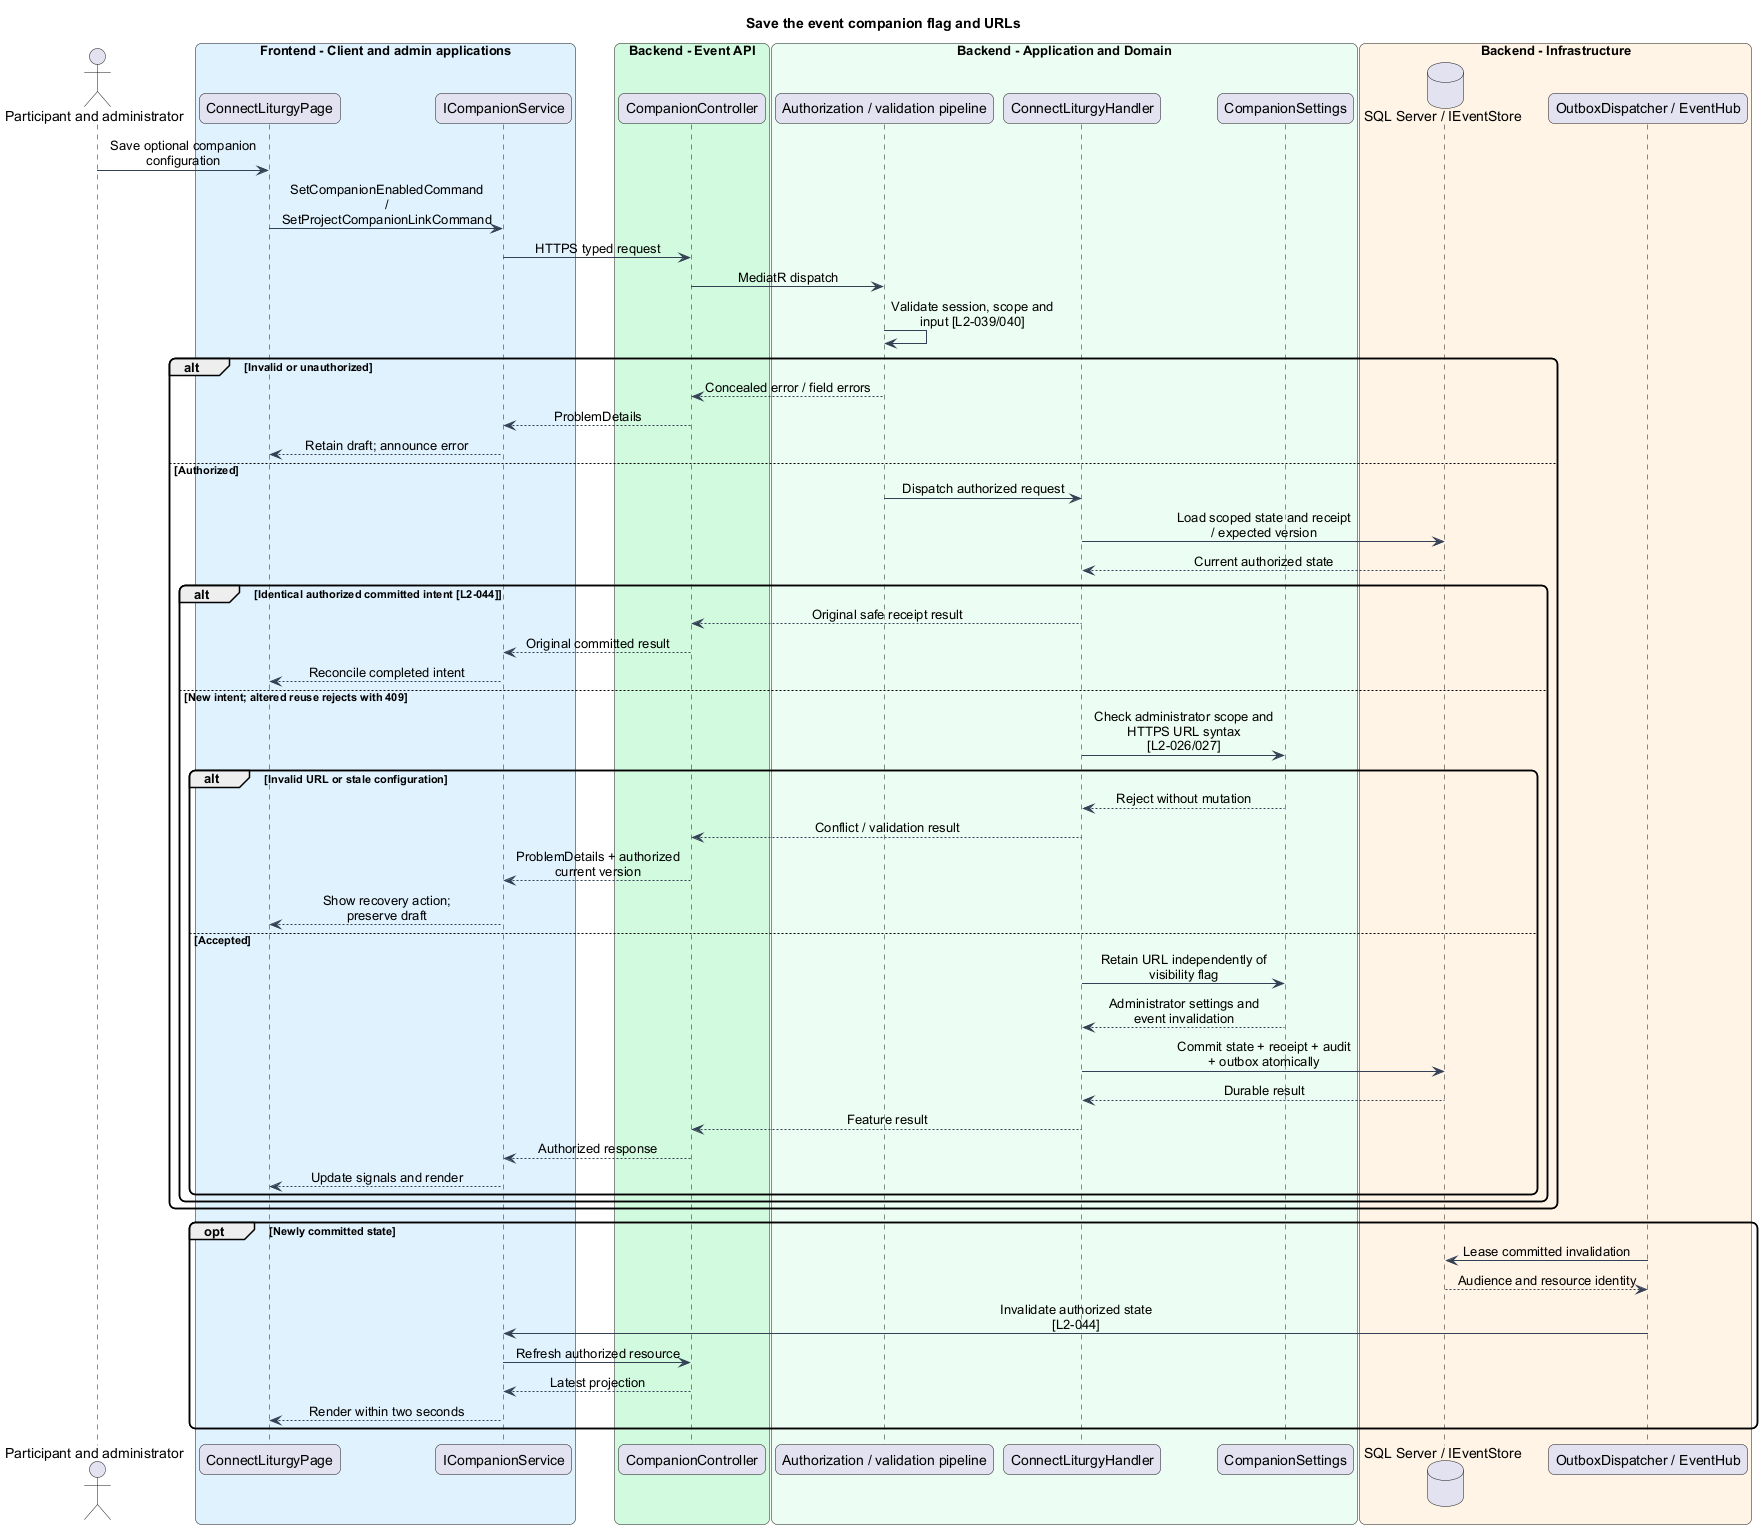

The diagram above was rendered by PlantUML. Its source (embedded in the PNG):
@startuml
skinparam backgroundColor #FFFFFF
skinparam shadowing false
skinparam roundcorner 12
skinparam defaultFontName Arial
skinparam ArrowColor #344054
skinparam classBackgroundColor #F9FAFB
skinparam classBorderColor #344054
skinparam sequenceMessageAlign center
skinparam maxMessageSize 180
title Save the event companion flag and URLs
actor "Participant and administrator" as actor
box "Frontend - Client and admin applications" #E0F2FE
participant "ConnectLiturgyPage" as page
participant "ICompanionService" as client
end box
box "Backend - Event API" #D1FADF
participant "CompanionController" as controller
end box
box "Backend - Application and Domain" #ECFDF3
participant "Authorization / validation pipeline" as gate
participant "ConnectLiturgyHandler" as handler
participant "CompanionSettings" as entity
end box
box "Backend - Infrastructure" #FFF4E5
database "SQL Server / IEventStore" as db
participant "OutboxDispatcher / EventHub" as push
end box
actor -> page : Save optional companion configuration
page -> client : SetCompanionEnabledCommand / SetProjectCompanionLinkCommand
client -> controller : HTTPS typed request
controller -> gate : MediatR dispatch
gate -> gate : Validate session, scope and input [L2-039/040]
alt Invalid or unauthorized
gate --> controller : Concealed error / field errors
controller --> client : ProblemDetails
client --> page : Retain draft; announce error
else Authorized
gate -> handler : Dispatch authorized request
handler -> db : Load scoped state and receipt / expected version
db --> handler : Current authorized state
alt Identical authorized committed intent [L2-044]
handler --> controller : Original safe receipt result
controller --> client : Original committed result
client --> page : Reconcile completed intent
else New intent; altered reuse rejects with 409
handler -> entity : Check administrator scope and HTTPS URL syntax [L2-026/027]
alt Invalid URL or stale configuration
entity --> handler : Reject without mutation
handler --> controller : Conflict / validation result
controller --> client : ProblemDetails + authorized current version
client --> page : Show recovery action; preserve draft
else Accepted
handler -> entity : Retain URL independently of visibility flag
entity --> handler : Administrator settings and event invalidation
handler -> db : Commit state + receipt + audit + outbox atomically
db --> handler : Durable result
handler --> controller : Feature result
controller --> client : Authorized response
client --> page : Update signals and render
end
end
end
opt Newly committed state
push -> db : Lease committed invalidation
db --> push : Audience and resource identity
push -> client : Invalidate authorized state [L2-044]
client -> controller : Refresh authorized resource
controller --> client : Latest projection
client --> page : Render within two seconds
end
@enduml